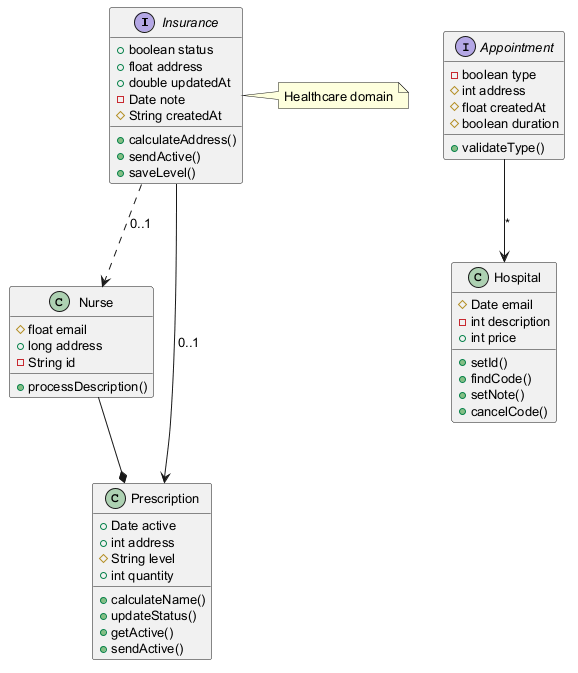

The diagram above was rendered by PlantUML. Its source (embedded in the PNG):
@startuml
skinparam defaultFontSize 13
interface Insurance {
  +boolean status
  +float address
  +double updatedAt
  -Date note
  #String createdAt
  +calculateAddress()
  +sendActive()
  +saveLevel()
}
interface Appointment {
  -boolean type
  #int address
  #float createdAt
  #boolean duration
  +validateType()
}
class Nurse {
  #float email
  +long address
  -String id
  +processDescription()
}
class Prescription {
  +Date active
  +int address
  #String level
  +int quantity
  +calculateName()
  +updateStatus()
  +getActive()
  +sendActive()
}
class Hospital {
  #Date email
  -int description
  +int price
  +setId()
  +findCode()
  +setNote()
  +cancelCode()
}
Nurse --* Prescription
Insurance --> Prescription : "0..1"
Insurance ..> Nurse : "0..1"
Appointment --> Hospital : "*"
note right of Insurance : Healthcare domain
@enduml